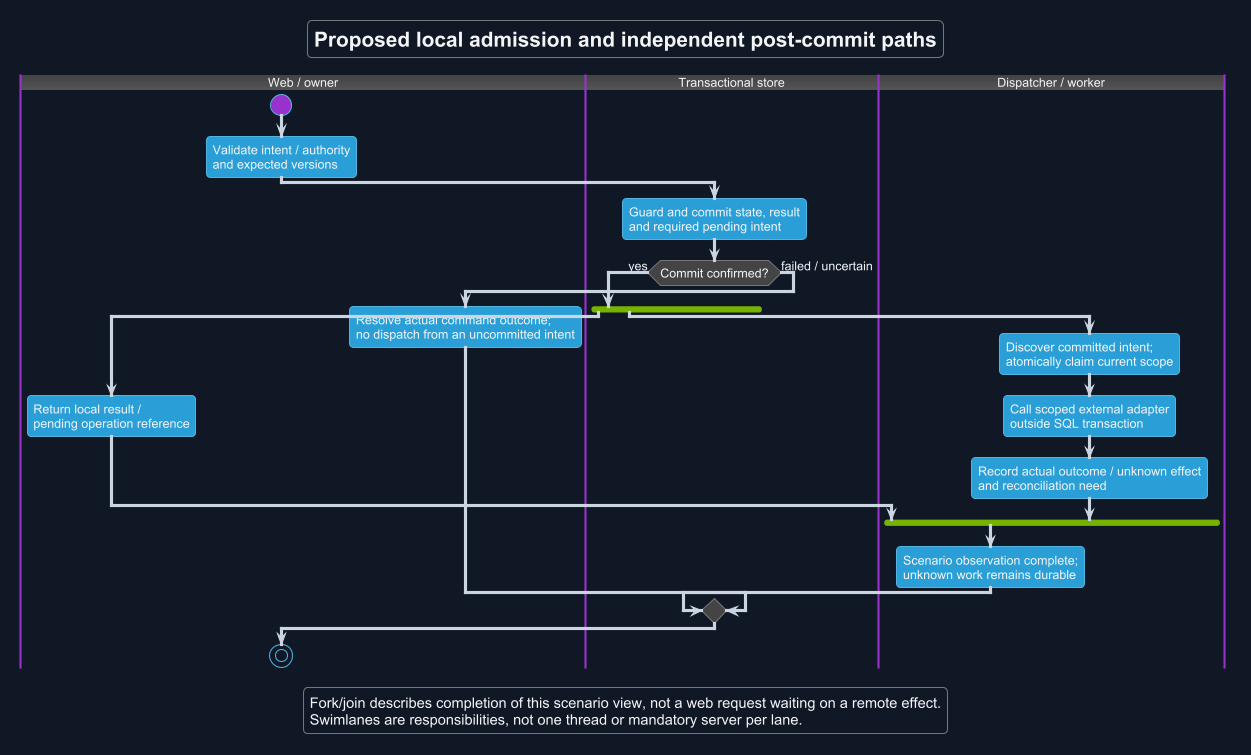

The diagram above was rendered by PlantUML. Its source (embedded in the PNG):
@startuml
!theme cyborg
skinparam backgroundColor #111827
skinparam defaultFontColor #F3F4F6
skinparam ArrowColor #CBD5E1
title Proposed local admission and independent post-commit paths
skinparam backgroundColor #111827
skinparam shadowing false
skinparam defaultFontName Arial

|Web / owner|
start
:Validate intent / authority\nand expected versions;
|Transactional store|
:Guard and commit state, result\nand required pending intent;
if (Commit confirmed?) then (yes)
 fork
  |Web / owner|
  :Return local result /\npending operation reference;
 fork again
  |Dispatcher / worker|
  :Discover committed intent;\natomically claim current scope;
  :Call scoped external adapter\noutside SQL transaction;
  :Record actual outcome / unknown effect\nand reconciliation need;
 end fork
 |Dispatcher / worker|
 :Scenario observation complete;\nunknown work remains durable;
else (failed / uncertain)
 |Web / owner|
 :Resolve actual command outcome;\nno dispatch from an uncommitted intent;
endif
stop
legend bottom
 Fork/join describes completion of this scenario view, not a web request waiting on a remote effect.
 Swimlanes are responsibilities, not one thread or mandatory server per lane.
endlegend
@enduml